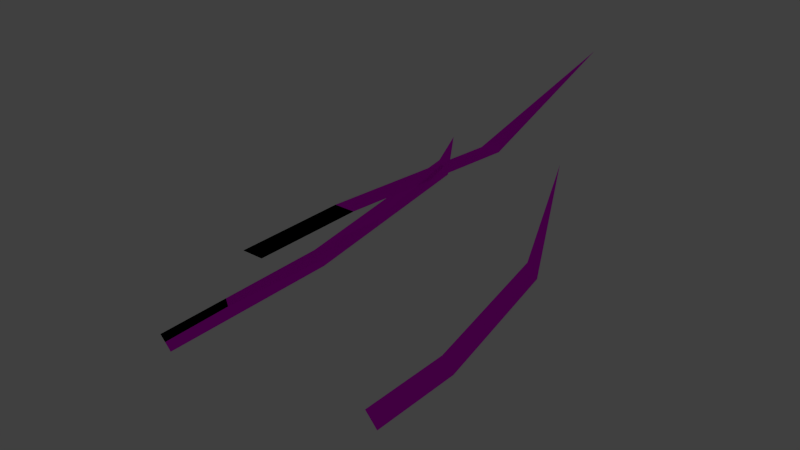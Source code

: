 # Source: fk-gras_plain.blend  (saved by Blender 2.76.0; exported with 4.5.12 LTS)
import bpy
from mathutils import Matrix  # noqa: F401  (used for matrix-valued properties, if any)

bpy.ops.wm.read_factory_settings(use_empty=True)
scene = bpy.context.scene
scene.name = 'Scene'

# ---- collections
col_collection_1 = bpy.data.collections.new('Collection 1'); scene.collection.children.link(col_collection_1)

# ---- images (referenced by path relative to the original .blend; pixels are not part of the script)
import os
ASSET_DIR = os.environ.get("B2B_ASSET_DIR", "")  # directory of the original .blend (textures are referenced by path, not embedded)
HERE = os.path.dirname(os.path.abspath(__file__))  # packed textures are extracted next to this script under _unpacked/

def load_image(name, relpath, width, height, colorspace="sRGB"):
    """Load a texture the original file referenced (path relative to the .blend, or extracted next to this script)."""
    p = next((c for c in (os.path.join(HERE, relpath), os.path.join(ASSET_DIR, relpath)) if relpath and os.path.exists(c)), "")
    if p:
        img = bpy.data.images.load(p, check_existing=True)
        img.name = name
    else:  # same state as the original file: an image datablock whose file is absent (Cycles renders it pink)
        img = bpy.data.images.new(name, width, height)
        img.source = "FILE"
        img.filepath = "//" + (relpath or name)
    img.colorspace_settings.name = colorspace
    return img
img_grass_png_001 = load_image('grass.png.001', 'grass.png', 1024, 1024, 'sRGB')

# ---- materials (node trees are filled in below, after node groups)
mat_material_001 = bpy.data.materials.new('Material.001')
mat_material_001.alpha_threshold = 0.0
mat_material_001.roughness = 0.5
mat_material = bpy.data.materials.new('Material')
mat_material.alpha_threshold = 0.0
mat_material.roughness = 0.5
mat_material_002 = bpy.data.materials.new('Material.002')
mat_material_002.alpha_threshold = 0.0
mat_material_002.roughness = 0.5

# ---- material node trees
mat_material_001.use_nodes = True; mat_material_001.node_tree.nodes.clear()
_N = mat_material_001.node_tree.nodes; _L = mat_material_001.node_tree.links
n0 = _N.new('ShaderNodeOutputMaterial'); n0.name = 'Material Output'; n0.location = (300, 300)
n1 = _N.new('ShaderNodeBsdfAnisotropic'); n1.name = 'Glossy BSDF'; n1.location = (10, 300)
n1.distribution = 'GGX'
n1.inputs[1].default_value = 0.0
n2 = _N.new('ShaderNodeTexImage'); n2.name = 'Image Texture'; n2.location = (-180, 300)
n2.width = 140
n2.image = img_grass_png_001
_L.new(n1.outputs[0], n0.inputs[0])
_L.new(n2.outputs[0], n1.inputs[0])
n0.is_active_output = True
mat_material.use_nodes = True; mat_material.node_tree.nodes.clear()
_N = mat_material.node_tree.nodes; _L = mat_material.node_tree.links
n0 = _N.new('ShaderNodeOutputMaterial'); n0.name = 'Material Output'; n0.location = (300, 300)
n1 = _N.new('ShaderNodeBsdfAnisotropic'); n1.name = 'Glossy BSDF'; n1.location = (10, 300)
n1.distribution = 'GGX'
n1.inputs[1].default_value = 0.0
n2 = _N.new('ShaderNodeTexImage'); n2.name = 'Image Texture'; n2.location = (-180, 300)
n2.width = 140
n2.image = img_grass_png_001
_L.new(n1.outputs[0], n0.inputs[0])
_L.new(n2.outputs[0], n1.inputs[0])
n0.is_active_output = True
mat_material_002.use_nodes = True; mat_material_002.node_tree.nodes.clear()
_N = mat_material_002.node_tree.nodes; _L = mat_material_002.node_tree.links
n0 = _N.new('ShaderNodeOutputMaterial'); n0.name = 'Material Output'; n0.location = (300, 300)
n1 = _N.new('ShaderNodeBsdfAnisotropic'); n1.name = 'Glossy BSDF'; n1.location = (10, 300)
n1.distribution = 'GGX'
n1.inputs[1].default_value = 0.0
n2 = _N.new('ShaderNodeTexImage'); n2.name = 'Image Texture'; n2.location = (-180, 300)
n2.width = 140
n2.image = img_grass_png_001
_L.new(n1.outputs[0], n0.inputs[0])
_L.new(n2.outputs[0], n1.inputs[0])
n0.is_active_output = True

# ---- world
world_world = bpy.data.worlds.new('World'); scene.world = world_world
world_world.color = (0.05088, 0.05088, 0.05088)
world_world.use_sun_shadow = False
world_world.sun_shadow_jitter_overblur = 0.0
world_world.cycles.sampling_method = 'MANUAL'
world_world.cycles.sample_map_resolution = 256

# ---- meshes
me_plane_002 = bpy.data.meshes.new('Plane.002')
me_plane_002.from_pydata([(-1.0, -1.588, 0.1979), (1.0, -1.588, 0.1979), (-5.643, 1.474, -0.7557), (-3.325, 0.9926, -0.2736), (-1.0, -0.3481, 0.004974), (1.0, -0.3481, 0.004974), (-1.325, 0.9926, -0.2736)], [], [(0, 1, 5, 4), (4, 5, 6, 3), (3, 6, 2)])
_uv = me_plane_002.uv_layers.new(name='UVMap')
_uv.uv.foreach_set('vector', [0.7671, 5.321e-05, 0.9999, 0.1372, 0.9139, 0.2832, 0.6811, 0.1461, 0.6811, 0.1461, 0.9139, 0.2832, 0.5494, 0.2832, 0.3166, 0.1461, 0.3166, 0.1461, 0.5494, 0.2832, 5.321e-05, 0.06653])
me_plane_002.materials.append(mat_material_001)
me_plane_002.use_remesh_preserve_volume = False
me_plane_002.use_remesh_preserve_attributes = False
me_plane_002.use_mirror_vertex_groups = False
me_plane_002.update()
me_plane_001 = bpy.data.meshes.new('Plane.001')
me_plane_001.from_pydata([(-1.0, -1.0, 0.0), (1.0, -1.0, 0.0), (-10.48, 2.173, -0.5467), (-3.325, 0.9926, -0.2736), (-1.0, -0.3333, 0.0), (1.0, -0.3333, 0.0), (-1.325, 0.9926, -0.2736)], [], [(0, 1, 5, 4), (4, 5, 6, 3), (3, 6, 2)])
_uv = me_plane_001.uv_layers.new(name='UVMap')
_uv.uv.foreach_set('vector', [0.8411, 3.895e-05, 1.0, 0.0542, 0.9819, 0.1072, 0.823, 0.05301, 0.823, 0.05301, 0.9819, 0.1072, 0.3939, 0.4126, 0.2079, 0.1247, 0.2079, 0.1247, 0.3939, 0.4126, 3.895e-05, 3.903e-05])
me_plane_001.materials.append(mat_material)
me_plane_001.use_remesh_preserve_volume = False
me_plane_001.use_remesh_preserve_attributes = False
me_plane_001.use_mirror_vertex_groups = False
me_plane_001.update()
me_plane = bpy.data.meshes.new('Plane')
me_plane.from_pydata([(-1.0, -1.0, 0.0), (1.0, -1.0, 0.0), (0.0, 2.173, 0.2294), (-1.0, 0.9926, -0.1015), (-1.0, -0.3333, 0.0), (1.0, -0.3333, 0.0), (1.0, 0.9926, -0.1015), (-1.0, -1.0, 0.0), (1.0, -1.0, 0.0), (0.0, 2.173, 0.2294), (-1.0, 0.9926, -0.1015), (-1.0, -0.3333, 0.0), (1.0, -0.3333, 0.0), (1.0, 0.9926, -0.1015)], [], [(0, 1, 5, 4), (4, 5, 6, 3), (3, 6, 2), (7, 8, 12, 11), (11, 12, 13, 10), (10, 13, 9)])
_uv = me_plane.uv_layers.new(name='UVMap')
_uv.uv.foreach_set('vector', [0.0, 0.0, 0.0, 0.0, 0.0, 0.0, 0.0, 0.0, 0.0, 0.0, 0.0, 0.0, 0.0, 0.0, 0.0, 0.0, 0.0, 0.0, 0.0, 0.0, 0.0, 0.0, 7.884e-05, 0.6206, 7.877e-05, 7.877e-05, 0.2069, 7.881e-05, 0.2069, 0.6206, 0.2069, 0.6206, 0.2069, 7.881e-05, 0.6195, 7.881e-05, 0.6195, 0.6206, 0.6195, 0.6206, 0.6195, 7.881e-05, 0.9999, 0.3103])
me_plane.materials.append(mat_material_002)
me_plane.use_remesh_preserve_volume = False
me_plane.use_remesh_preserve_attributes = False
me_plane.use_mirror_vertex_groups = False
me_plane.update()

# ---- objects
ob_gras3 = bpy.data.objects.new('gras3', me_plane_002)
ob_gras2 = bpy.data.objects.new('Gras2', me_plane_001)
ob_gras1 = bpy.data.objects.new('Gras1', me_plane)

# ---- transforms, parenting, visibility, modifiers, constraints
ob_gras3.location = (-0.5289, 1.388, -0.6207)
ob_gras3.rotation_euler = (0.3246, 0.843, 0.0)
ob_gras3.scale = (0.05732, 0.8908, 0.8908)
ob_gras3.lineart.crease_threshold = 0.0
ob_gras2.location = (0.7752, 0.8925, -0.6135)
ob_gras2.rotation_euler = (0.0, 0.8552, 0.0)
ob_gras2.scale = (0.05732, 0.8908, 0.8908)
ob_gras2.lineart.crease_threshold = 0.0
_vg = ob_gras2.vertex_groups.new(name='Group')
ob_gras1.location = (0.0, 1.019, 0.0)
ob_gras1.scale = (0.06435, 1.0, 1.0)
ob_gras1.lineart.crease_threshold = 0.0

# ---- collection membership
col_collection_1.objects.link(ob_gras3)
col_collection_1.objects.link(ob_gras2)
col_collection_1.objects.link(ob_gras1)

# ---- scene / render settings (as saved in the file)
scene.frame_start = 1; scene.frame_end = 250; scene.frame_set(1)
scene.render.engine = 'CYCLES'
scene.render.resolution_percentage = 50
scene.render.dither_intensity = 0.0
scene.cycles.use_denoising = False
scene.cycles.samples = 10
scene.cycles.sampling_pattern = 'TABULATED_SOBOL'
scene.cycles.light_sampling_threshold = 0.0
scene.cycles.use_adaptive_sampling = False
scene.cycles.use_light_tree = False
scene.cycles.blur_glossy = 0.0
scene.cycles.pixel_filter_type = 'GAUSSIAN'
scene.cycles.sample_clamp_indirect = 0.0
scene.view_settings.view_transform = 'Standard'
bpy.context.view_layer.update()

# ---- added for rendering (the .blend has no active camera and no usable light): camera, sun
cam_auto = bpy.data.cameras.new('AutoCamera')
cam_auto.lens = 50.0
cam_auto.sensor_width = 36.0
cam_auto.clip_end = 1000.0
ob_auto_camera = bpy.data.objects.new('AutoCamera', cam_auto)
scene.collection.objects.link(ob_auto_camera)
ob_auto_camera.location = (3.60522, -3.18083, 2.60262)
ob_auto_camera.rotation_euler = (1.09748, -7.21219e-08, 0.694738)
scene.camera = ob_auto_camera
light_auto_sun = bpy.data.lights.new('AutoSun', 'SUN')
light_auto_sun.energy = 3.0
light_auto_sun.angle = 0.0523599
ob_auto_sun = bpy.data.objects.new('AutoSun', light_auto_sun)
scene.collection.objects.link(ob_auto_sun)
ob_auto_sun.rotation_euler = (0.872665, 0.174533, 0.523599)
bpy.context.view_layer.update()
